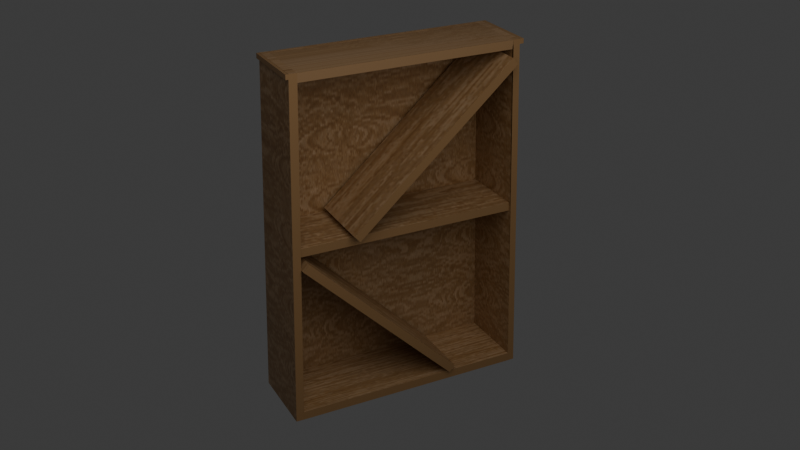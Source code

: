 # Source: BookShelf2.blend  (saved by Blender 5.1.30; exported with 4.5.12 LTS)
import bpy
from mathutils import Matrix  # noqa: F401  (used for matrix-valued properties, if any)

bpy.ops.wm.read_factory_settings(use_empty=True)
scene = bpy.context.scene
scene.name = 'Scene'

# ---- collections
col_collection = bpy.data.collections.new('Collection'); scene.collection.children.link(col_collection)
col_bookshelf2 = bpy.data.collections.new('BookShelf2'); scene.collection.children.link(col_bookshelf2)

# ---- images (referenced by path relative to the original .blend; pixels are not part of the script)
import os
ASSET_DIR = os.environ.get("B2B_ASSET_DIR", "")  # directory of the original .blend (textures are referenced by path, not embedded)
HERE = os.path.dirname(os.path.abspath(__file__))  # packed textures are extracted next to this script under _unpacked/

def load_image(name, relpath, width, height, colorspace="sRGB"):
    """Load a texture the original file referenced (path relative to the .blend, or extracted next to this script)."""
    p = next((c for c in (os.path.join(HERE, relpath), os.path.join(ASSET_DIR, relpath)) if relpath and os.path.exists(c)), "")
    if p:
        img = bpy.data.images.load(p, check_existing=True)
        img.name = name
    else:  # same state as the original file: an image datablock whose file is absent (Cycles renders it pink)
        img = bpy.data.images.new(name, width, height)
        img.source = "FILE"
        img.filepath = "//" + (relpath or name)
    img.colorspace_settings.name = colorspace
    return img
img_bookshelf1_texturemod_png_005 = load_image('BookShelf1_TextureMod.png.005', '_unpacked/BookShelf1_TextureMod.559ce495.png', 256, 256, 'sRGB')
img_bookshelf1_texturemod_png_004 = load_image('BookShelf1_TextureMod.png.004', '_unpacked/BookShelf1_TextureMod.559ce495.png', 256, 256, 'sRGB')

# ---- materials (node trees are filled in below, after node groups)
mat_material_069 = bpy.data.materials.new('Material.069')
mat_material_069.alpha_threshold = 0.0
mat_material_069.use_backface_culling_lightprobe_volume = False
mat_material_069.roughness = 0.5
mat_material_069.line_color = (0.0, 0.0, 0.0, 1.0)
mat_material_070 = bpy.data.materials.new('Material.070')
mat_material_070.alpha_threshold = 0.0
mat_material_070.use_backface_culling_lightprobe_volume = False
mat_material_070.roughness = 0.5
mat_material_070.line_color = (0.0, 0.0, 0.0, 1.0)

# ---- material node trees
mat_material_069.use_nodes = True; mat_material_069.node_tree.nodes.clear()
_N = mat_material_069.node_tree.nodes; _L = mat_material_069.node_tree.links
n0 = _N.new('ShaderNodeOutputMaterial'); n0.name = 'Material Output'; n0.location = (200, 100)
n1 = _N.new('ShaderNodeBsdfPrincipled'); n1.name = 'Principled BSDF'; n1.location = (-200, 100)
n1.inputs[3].default_value = 1.45
n2 = _N.new('ShaderNodeTexImage'); n2.name = 'Image Texture'; n2.location = (-679, 62)
n2.image = img_bookshelf1_texturemod_png_005
_L.new(n1.outputs[0], n0.inputs[0])
_L.new(n2.outputs[0], n1.inputs[0])
n0.is_active_output = True
mat_material_070.use_nodes = True; mat_material_070.node_tree.nodes.clear()
_N = mat_material_070.node_tree.nodes; _L = mat_material_070.node_tree.links
n0 = _N.new('ShaderNodeOutputMaterial'); n0.name = 'Material Output'; n0.location = (200, 100)
n1 = _N.new('ShaderNodeBsdfPrincipled'); n1.name = 'Principled BSDF'; n1.location = (-200, 100)
n1.inputs[3].default_value = 1.45
n2 = _N.new('ShaderNodeTexImage'); n2.name = 'Image Texture'; n2.location = (-679, 62)
n2.image = img_bookshelf1_texturemod_png_004
_L.new(n1.outputs[0], n0.inputs[0])
_L.new(n2.outputs[0], n1.inputs[0])
n0.is_active_output = True

# ---- world
world_world = bpy.data.worlds.new('World'); scene.world = world_world
world_world.use_nodes = True; world_world.node_tree.nodes.clear()
_N = world_world.node_tree.nodes; _L = world_world.node_tree.links
n0 = _N.new('ShaderNodeOutputWorld'); n0.name = 'World Output'; n0.location = (200, 100)
n1 = _N.new('ShaderNodeBackground'); n1.name = 'Background'; n1.location = (-200, 100)
n1.inputs[0].default_value = (0.05088, 0.05088, 0.05088, 1.0)
_L.new(n1.outputs[0], n0.inputs[0])
n0.is_active_output = True
world_world.color = (0.05088, 0.05088, 0.05088)
world_world.sun_shadow_jitter_overblur = 0.0

# ---- cameras
cam_camera = bpy.data.cameras.new('Camera')
cam_camera.clip_end = 100.0
cam_camera.ortho_scale = 7.314

# ---- lights
light_area = bpy.data.lights.new('Area', 'AREA')
light_area.energy = 931.1
light_area.size = 15.41
light_area.size_y = 1.0

# ---- meshes
me_cube_041 = bpy.data.meshes.new('Cube.041')
me_cube_041.from_pydata([(0.923, 4.952, 8.294), (1.0, 5.19, -1.0), (0.923, -0.7616, 8.294), (1.0, -1.0, -1.0), (-0.923, 4.952, 8.294), (-1.0, 5.19, -1.0), (-0.923, -0.7616, 8.294), (-1.0, -1.0, -1.0), (0.9615, 5.071, 3.647), (0.9807, 5.131, 1.323), (-0.9807, -0.9404, 1.323), (-0.9615, -0.8808, 3.647), (-0.9422, -0.8212, 5.97), (0.9615, -0.8808, 3.647), (0.9807, -0.9404, 1.323), (-0.9422, 5.011, 5.97), (-0.9615, 5.071, 3.647), (-0.9807, 5.131, 1.323), (0.8993, -0.8808, 3.647), (0.9186, 5.011, 5.97), (0.8993, 5.071, 3.647), (0.923, -1.049, 8.294), (-0.923, -1.049, 8.294), (0.923, 5.245, 8.294), (-0.923, 5.245, 8.294), (-0.9615, -0.8808, 3.877), (-0.9615, 5.071, 3.877), (0.8993, -0.8808, 3.877), (0.8993, 5.071, 3.877), (-0.9807, -0.9404, 1.555), (-0.9807, 5.131, 1.555), (-1.0, 5.19, -0.762), (-1.0, -1.0, -0.762), (1.0, 5.19, -0.762), (1.0, -1.0, -0.762), (-0.9422, -0.8212, 6.205), (-0.9422, 5.011, 6.205), (0.9186, 5.011, 6.205), (0.923, -0.7616, 8.167), (-0.923, -0.7616, 8.167), (0.923, -1.049, 8.167), (-0.923, -1.049, 8.167), (-0.923, 4.952, 8.166), (0.923, 4.952, 8.166), (-0.923, 5.245, 8.166), (0.923, 5.245, 8.166), (-0.9422, -1.034, 5.976), (-0.923, -0.9745, 8.299), (0.9807, -1.153, 1.329), (1.0, -1.213, -0.9945), (0.923, -0.9745, 8.299), (-1.0, -1.213, -0.9945), (-0.9807, -1.153, 1.329), (-0.9615, -1.094, 3.652), (0.9422, -1.034, 5.976), (0.9615, -1.094, 3.652), (1.0, 5.371, -0.9954), (-1.0, 5.371, -0.9954), (0.9807, 5.311, 1.328), (-0.9807, 5.311, 1.328), (-0.923, 5.132, 8.298), (0.923, 5.132, 8.298), (0.9422, 5.192, 5.975), (0.9615, 5.251, 3.651), (-0.9422, 5.192, 5.975), (-0.9615, 5.251, 3.651), (0.9241, -0.785, 8.06), (-0.9218, -0.785, 8.06), (0.9241, 4.928, 8.06), (-0.9218, 4.928, 8.06), (-0.8616, 5.19, -1.0), (-0.8616, -1.0, -1.0), (-0.8616, 5.19, -0.762), (-0.8616, -1.0, -0.762), (-0.7952, -0.9745, 8.299), (-0.8616, -1.213, -0.9945), (-0.845, -1.153, 1.329), (-0.8284, -1.094, 3.652), (-0.8118, -1.034, 5.976), (-0.8616, 5.371, -0.9954), (-0.7952, 5.132, 8.298), (-0.845, 5.311, 1.328), (-0.8284, 5.251, 3.651), (-0.8118, 5.192, 5.975)], [(30, 17), (10, 29), (15, 36), (37, 19), (35, 12)], [(0, 68, 69, 4), (11, 10, 52, 53), (12, 6, 4, 15), (70, 1, 33, 72), (9, 1, 56, 58), (16, 15, 64, 65), (5, 17, 59, 57), (7, 10, 17, 5), (10, 11, 16, 17), (11, 12, 15, 16), (0, 8, 63, 62, 61), (10, 7, 51, 52), (71, 3, 49, 75), (20, 28, 27, 18), (22, 6, 39, 41), (4, 24, 44, 42), (25, 27, 28, 26), (11, 25, 26, 16), (16, 26, 28, 20), (18, 27, 25, 11), (72, 73, 34, 33), (71, 7, 32, 73), (7, 32, 31, 5), (1, 33, 34, 3), (39, 38, 40, 41), (6, 2, 38, 39), (2, 21, 40, 38), (21, 22, 41, 40), (43, 42, 44, 45), (24, 23, 45, 44), (0, 4, 42, 43), (23, 0, 43, 45), (24, 4, 0, 23), (21, 2, 6, 22), (78, 74, 47, 46), (75, 76, 52, 51), (76, 77, 53, 52), (77, 78, 46, 53), (2, 6, 47, 74, 50), (14, 13, 55, 48), (6, 12, 46, 47), (12, 11, 53, 46), (3, 14, 48, 49), (79, 81, 58, 56), (83, 80, 61, 62), (81, 82, 63, 58), (82, 83, 62, 63), (17, 16, 65, 59), (4, 0, 61, 80, 60), (8, 9, 58, 63), (15, 4, 60, 64), (70, 5, 57, 79), (68, 66, 67, 69), (6, 67, 66, 2), (4, 69, 67, 6), (2, 66, 68, 0), (0, 4, 6, 2), (1, 70, 79, 56), (65, 64, 83, 82), (59, 65, 82, 81), (64, 60, 80, 83), (57, 59, 81, 79), (55, 54, 78, 77), (48, 55, 77, 76), (49, 48, 76, 75), (54, 50, 74, 78), (3, 71, 73, 34), (31, 72, 73, 32), (7, 71, 75, 51), (5, 70, 72, 31), (76, 81, 82, 77), (75, 79, 81, 76), (34, 73, 67, 66), (33, 68, 69, 72), (75, 7, 5, 79), (70, 1, 3, 71), (77, 82, 20, 18), (77, 82, 83, 80, 74, 78), (2, 50, 54, 55, 13)])
_uv = me_cube_041.uv_layers.new(name='UVMap')
_uv.uv.foreach_set('vector', [0.8559, 0.5, 0.8559, 0.5, 0.8559, -0.05788, 0.8559, -0.05788, 0.577, -0.6158, 0.4375, -0.6158, 0.4375, -0.6158, 0.577, -0.6158, 0.7164, -0.6158, 0.8559, -0.6158, 0.8559, -0.05788, 0.7164, -0.05788, 0.298, -0.01927, 0.298, 0.5, 0.298, 0.5, 0.298, -0.01927, -0.5388, -0.6158, -0.5388, -0.6158, -0.5388, -0.6158, -0.5388, -0.6158, 0.577, -0.05788, 0.7164, -0.05788, 0.7164, -0.05788, 0.577, -0.05788, 0.298, -0.05788, 0.4375, -0.05788, 0.4375, -0.05788, 0.298, -0.05788, 0.298, -0.6158, 0.4375, -0.6158, 0.4375, -0.05788, 0.298, -0.05788, 0.4375, -0.6158, 0.577, -0.6158, 0.577, -0.05788, 0.4375, -0.05788, 0.577, -0.6158, 0.7164, -0.6158, 0.7164, -0.05788, 0.577, -0.05788, -0.5388, -0.6158, -0.5388, -0.6158, -0.5388, -0.6158, -0.5388, -0.6158, -0.5388, -0.6158, 0.4375, -0.6158, 0.298, -0.6158, 0.298, -0.6158, 0.4375, -0.6158, 0.298, 1.577, 0.298, 1.058, 0.298, 1.058, 0.298, 1.577, -0.5388, -0.6158, -0.5388, -0.6158, -0.5388, -0.6158, -0.5388, -0.6158, -0.5388, -0.6158, -0.5388, -0.6158, -0.5388, -0.6158, -0.5388, -0.6158, -0.5388, -0.6158, -0.5388, -0.6158, -0.5388, -0.6158, -0.5388, -0.6158, 0.5201, 0.3044, 0.4002, 0.3044, 0.4002, 0.6879, 0.5201, 0.6879, 0.577, -0.6158, 0.577, -0.6158, 0.577, -0.05788, 0.577, -0.05788, -0.5388, -0.6158, -0.5388, -0.6158, -0.5388, -0.6158, -0.5388, -0.6158, -0.5388, -0.6158, -0.5388, -0.6158, -0.5388, -0.6158, -0.5388, -0.6158, -0.008348, 0.3679, -0.008348, 0.6616, 0.265, 0.6616, 0.265, 0.3679, 0.298, 1.577, 0.298, 1.616, 0.298, 1.616, 0.298, 1.577, 0.298, -0.6158, 0.298, -0.6158, 0.298, -0.05788, 0.298, -0.05788, -0.5388, -0.6158, -0.5388, -0.6158, -0.5388, -0.6158, -0.5388, -0.6158, 1.414, 1.058, 0.8559, 1.058, 0.8559, 1.058, 1.414, 1.058, 0.8559, 1.616, 0.8559, 1.058, 0.8559, 1.058, 0.8559, 1.616, -0.5388, -0.6158, -0.5388, -0.6158, -0.5388, -0.6158, -0.5388, -0.6158, -0.5388, -0.6158, -0.5388, -0.6158, -0.5388, -0.6158, -0.5388, -0.6158, 0.8559, 0.5, 1.414, 0.5, 1.414, 0.5, 0.8559, 0.5, -0.5388, -0.6158, -0.5388, -0.6158, -0.5388, -0.6158, -0.5388, -0.6158, 0.8559, 0.5, 0.8559, -0.05788, 0.8559, -0.05788, 0.8559, 0.5, -0.5388, -0.6158, -0.5388, -0.6158, -0.5388, -0.6158, -0.5388, -0.6158, -0.5388, -0.6158, -0.5388, -0.6158, -0.5388, -0.6158, -0.5388, -0.6158, -0.5388, -0.6158, -0.5388, -0.6158, -0.5388, -0.6158, -0.5388, -0.6158, 0.7164, 1.577, 0.8559, 1.577, 0.8559, 1.616, 0.7164, 1.616, 0.298, 1.577, 0.4375, 1.577, 0.4375, 1.616, 0.298, 1.616, 0.4375, 1.577, 0.577, 1.577, 0.577, 1.616, 0.4375, 1.616, 0.577, 1.577, 0.7164, 1.577, 0.7164, 1.616, 0.577, 1.616, 0.8559, 1.058, 1.414, 1.058, 1.414, 1.058, 1.375, 1.058, 0.8559, 1.058, -0.5388, -0.6158, -0.5388, -0.6158, -0.5388, -0.6158, -0.5388, -0.6158, 0.8559, -0.6158, 0.7164, -0.6158, 0.7164, -0.6158, 0.8559, -0.6158, 0.7164, -0.6158, 0.577, -0.6158, 0.577, -0.6158, 0.7164, -0.6158, -0.5388, -0.6158, -0.5388, -0.6158, -0.5388, -0.6158, -0.5388, -0.6158, 0.298, -0.01927, 0.4375, -0.01927, 0.4375, 0.5, 0.298, 0.5, 0.7164, -0.01927, 0.8559, -0.01927, 0.8559, 0.5, 0.7164, 0.5, 0.4375, -0.01927, 0.577, -0.01927, 0.577, 0.5, 0.4375, 0.5, 0.577, -0.01927, 0.7164, -0.01927, 0.7164, 0.5, 0.577, 0.5, 0.4375, -0.05788, 0.577, -0.05788, 0.577, -0.05788, 0.4375, -0.05788, 1.414, 0.5, 0.8559, 0.5, 0.8559, 0.5, 1.375, 0.5, 1.414, 0.5, -0.5388, -0.6158, -0.5388, -0.6158, -0.5388, -0.6158, -0.5388, -0.6158, 0.7164, -0.05788, 0.8559, -0.05788, 0.8559, -0.05788, 0.7164, -0.05788, 0.298, -0.01927, 0.298, -0.05788, 0.298, -0.05788, 0.298, -0.01927, 0.8559, 0.5, 0.8559, 1.058, 1.414, 1.058, 1.414, 0.5, 0.8559, 1.616, 0.8559, 1.616, 0.8559, 1.058, 0.8559, 1.058, 0.8559, -0.05788, 0.8559, -0.05788, 0.8559, -0.6158, 0.8559, -0.6158, 0.0, 0.0, 0.0, 0.0, 0.0, 0.0, 0.0, 0.0, 0.0, 0.0, 0.8559, -0.05788, 0.8559, 1.616, 0.0, 0.0, 0.298, 0.5, 0.298, -0.01927, 0.298, -0.01927, 0.298, 0.5, 0.577, -0.05788, 0.7164, -0.05788, 0.7164, -0.01927, 0.577, -0.01927, 0.4375, -0.05788, 0.577, -0.05788, 0.577, -0.01927, 0.4375, -0.01927, 0.7164, -0.05788, 0.8559, -0.05788, 0.8559, -0.01927, 0.7164, -0.01927, 0.298, -0.05788, 0.4375, -0.05788, 0.4375, -0.01927, 0.298, -0.01927, 0.577, 1.058, 0.7164, 1.058, 0.7164, 1.577, 0.577, 1.577, 0.4375, 1.058, 0.577, 1.058, 0.577, 1.577, 0.4375, 1.577, 0.298, 1.058, 0.4375, 1.058, 0.4375, 1.577, 0.298, 1.577, 0.7164, 1.058, 0.8559, 1.058, 0.8559, 1.577, 0.7164, 1.577, 0.298, 1.058, 0.298, 1.577, 0.298, 1.577, 0.298, 1.058, -0.02867, 0.3679, -0.008348, 0.3679, -0.008348, 0.6616, -0.02867, 0.6616, 0.298, 1.616, 0.298, 1.577, 0.298, 1.577, 0.298, 1.616, 0.298, -0.05788, 0.298, -0.01927, 0.298, -0.01927, 0.298, -0.05788, 0.4375, 1.577, 0.4375, -0.01927, 0.577, -0.01927, 0.577, 1.577, 0.298, 1.577, 0.298, -0.01927, 0.4375, -0.01927, 0.4375, 1.577, 0.265, 0.6616, -0.008348, 0.6616, 1.414, 1.058, 0.8559, 1.058, 0.298, 0.5, 0.8559, 0.5, 0.8559, -0.05788, 0.298, -0.01927, 0.298, 1.577, 0.298, -0.6158, 0.298, -0.05788, 0.298, -0.01927, 0.0, 0.0, 0.0, 0.0, 0.0, 0.0, 0.0, 0.0, 0.577, 1.577, 0.577, -0.01927, -0.5388, -0.6158, -0.5388, -0.6158, 0.577, 1.577, 0.577, -0.01927, 0.7164, -0.01927, 0.8559, -0.01927, 0.8559, 1.577, 0.7164, 1.577, -0.5388, -0.6158, -0.5388, -0.6158, -0.5388, -0.6158, -0.5388, -0.6158, -0.5388, -0.6158])
me_cube_041.materials.append(mat_material_069)
me_cube_041.use_mirror_vertex_groups = False
me_cube_041.update()
me_cube_043 = bpy.data.meshes.new('Cube.043')
me_cube_043.from_pydata([(4.408, -0.8212, 5.97), (4.408, 5.011, 5.97), (6.268, -0.8212, 5.97), (6.268, 5.011, 5.97), (4.408, -0.8212, 6.205), (4.408, 5.011, 6.205), (6.268, -0.8212, 6.205), (6.268, 5.011, 6.205)], [], [(5, 4, 6, 7), (2, 3, 7, 6), (1, 0, 4, 5), (1, 3, 2, 0), (1, 5, 7, 3), (4, 0, 2, 6)])
_uv = me_cube_043.uv_layers.new(name='UVMap')
_uv.uv.foreach_set('vector', [0.6401, 0.3044, 0.6401, 0.6803, 0.5202, 0.6803, 0.5202, 0.3044, -0.5388, -0.6158, -0.5388, -0.6158, -0.5388, -0.6158, -0.5388, -0.6158, 0.7164, -0.05788, 0.7164, -0.6158, 0.7164, -0.6158, 0.7164, -0.05788, 0.2209, 0.3077, 0.09822, 0.3077, 0.09822, 0.6923, 0.2209, 0.6923, 0.0, 0.0, 0.0, 0.0, 0.0, 0.0, 0.0, 0.0, 0.7164, -0.6158, 0.7164, -0.6158, -0.5388, -0.6158, -0.5388, -0.6158])
me_cube_043.materials.append(mat_material_069)
me_cube_043.use_mirror_vertex_groups = False
me_cube_043.update()
me_cube_042 = bpy.data.meshes.new('Cube.042')
me_cube_042.from_pydata([(4.555, -0.8212, 5.97), (4.555, 5.011, 5.97), (6.416, -0.8212, 5.97), (6.416, 5.011, 5.97), (4.555, -0.8212, 6.205), (4.555, 5.011, 6.205), (6.416, -0.8212, 6.205), (6.416, 5.011, 6.205)], [], [(5, 4, 6, 7), (2, 3, 7, 6), (1, 0, 4, 5), (1, 3, 2, 0), (1, 5, 7, 3), (4, 0, 2, 6)])
_uv = me_cube_042.uv_layers.new(name='UVMap')
_uv.uv.foreach_set('vector', [0.6401, 0.3044, 0.6401, 0.6803, 0.5202, 0.6803, 0.5202, 0.3044, -0.5388, -0.6158, -0.5388, -0.6158, -0.5388, -0.6158, -0.5388, -0.6158, 0.7164, -0.05788, 0.7164, -0.6158, 0.7164, -0.6158, 0.7164, -0.05788, 0.219, 0.3138, 0.1002, 0.3138, 0.1002, 0.6862, 0.219, 0.6862, 0.0, 0.0, 0.0, 0.0, 0.0, 0.0, 0.0, 0.0, 0.7164, -0.6158, 0.7164, -0.6158, -0.5388, -0.6158, -0.5388, -0.6158])
me_cube_042.materials.append(mat_material_070)
me_cube_042.use_mirror_vertex_groups = False
me_cube_042.update()

# ---- objects
ob_camera = bpy.data.objects.new('Camera', cam_camera)
ob_area = bpy.data.objects.new('Area', light_area)
ob_bookshelf2_mainstructure = bpy.data.objects.new('BookShelf2_MainStructure', me_cube_041)
ob_bookshelf2_brokenshelf1 = bpy.data.objects.new('BookShelf2_BrokenShelf1', me_cube_043)
ob_bookshelf2_brokenshelf2 = bpy.data.objects.new('BookShelf2_BrokenShelf2', me_cube_042)

# ---- transforms, parenting, visibility, modifiers, constraints
ob_camera.location = (23.23, -9.586, 16.07)
ob_camera.rotation_euler = (1.12, -1.457e-06, 1.098)
ob_camera.lock_rotations_4d = False
ob_camera.empty_display_type = 'ARROWS'
ob_camera.color = (0.0, 0.0, 0.0, 0.0)
ob_camera.display_type = 'WIRE'
ob_camera.lineart.crease_threshold = 0.0
ob_area.location = (11.1, 0.0, 14.32)
ob_area.rotation_euler = (0.1887, 0.6959, 0.1542)
ob_bookshelf2_mainstructure.location = (0.0, 0.0, 0.0)
ob_bookshelf2_mainstructure.lock_rotations_4d = False
ob_bookshelf2_mainstructure.empty_display_type = 'ARROWS'
ob_bookshelf2_mainstructure.lineart.crease_threshold = 0.0
ob_bookshelf2_brokenshelf1.location = (-5.154, 5.273, 0.06662)
ob_bookshelf2_brokenshelf1.rotation_euler = (0.7395, 0.01414, -0.003497)
ob_bookshelf2_brokenshelf1.lock_rotations_4d = False
ob_bookshelf2_brokenshelf1.empty_display_type = 'ARROWS'
ob_bookshelf2_brokenshelf1.lineart.crease_threshold = 0.0
ob_bookshelf2_brokenshelf2.location = (-5.341, -4.488, -1.497)
ob_bookshelf2_brokenshelf2.rotation_euler = (-0.7792, -0.0002971, -0.001266)
ob_bookshelf2_brokenshelf2.lock_rotations_4d = False
ob_bookshelf2_brokenshelf2.empty_display_type = 'ARROWS'
ob_bookshelf2_brokenshelf2.lineart.crease_threshold = 0.0

# ---- collection membership
col_collection.objects.link(ob_camera)
col_collection.objects.link(ob_area)
col_bookshelf2.objects.link(ob_bookshelf2_mainstructure)
col_bookshelf2.objects.link(ob_bookshelf2_brokenshelf1)
col_bookshelf2.objects.link(ob_bookshelf2_brokenshelf2)

# ---- scene / render settings (as saved in the file)
scene.camera = ob_camera
scene.frame_start = 1; scene.frame_end = 250; scene.frame_set(1)
scene.render.engine = 'BLENDER_EEVEE_NEXT'
scene.render.bake_bias = 0.0
scene.render.bake_samples = 0
bpy.context.view_layer.update()
